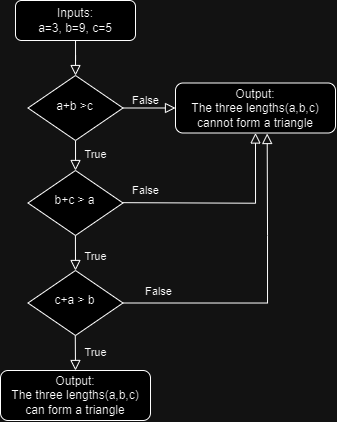

The diagram above was exported from draw.io. Its source (the exported page's mxGraphModel, read from the mxfile embedded in the PNG):
<mxGraphModel dx="491" dy="467" grid="1" gridSize="10" guides="1" tooltips="1" connect="1" arrows="1" fold="1" page="1" pageScale="1" pageWidth="827" pageHeight="1169" math="0" shadow="0">
  <root>
    <mxCell id="WIyWlLk6GJQsqaUBKTNV-0" />
    <mxCell id="WIyWlLk6GJQsqaUBKTNV-1" parent="WIyWlLk6GJQsqaUBKTNV-0" />
    <mxCell id="WIyWlLk6GJQsqaUBKTNV-2" value="" style="rounded=0;html=1;jettySize=auto;orthogonalLoop=1;fontSize=11;endArrow=block;endFill=0;endSize=8;strokeWidth=1;shadow=0;labelBackgroundColor=none;edgeStyle=orthogonalEdgeStyle;" parent="WIyWlLk6GJQsqaUBKTNV-1" source="WIyWlLk6GJQsqaUBKTNV-3" target="WIyWlLk6GJQsqaUBKTNV-6" edge="1">
      <mxGeometry relative="1" as="geometry" />
    </mxCell>
    <mxCell id="WIyWlLk6GJQsqaUBKTNV-3" value="Inputs:&lt;div&gt;a=3, b=9, c=5&lt;/div&gt;" style="rounded=1;whiteSpace=wrap;html=1;fontSize=12;glass=0;strokeWidth=1;shadow=0;" parent="WIyWlLk6GJQsqaUBKTNV-1" vertex="1">
      <mxGeometry x="160" y="80" width="120" height="40" as="geometry" />
    </mxCell>
    <mxCell id="WIyWlLk6GJQsqaUBKTNV-4" value="True" style="rounded=0;html=1;jettySize=auto;orthogonalLoop=1;fontSize=11;endArrow=block;endFill=0;endSize=8;strokeWidth=1;shadow=0;labelBackgroundColor=none;edgeStyle=orthogonalEdgeStyle;" parent="WIyWlLk6GJQsqaUBKTNV-1" source="WIyWlLk6GJQsqaUBKTNV-6" edge="1">
      <mxGeometry x="-0.014" y="20" relative="1" as="geometry">
        <mxPoint as="offset" />
        <mxPoint x="220" y="250" as="targetPoint" />
        <Array as="points">
          <mxPoint x="220" y="240" />
          <mxPoint x="220" y="240" />
        </Array>
      </mxGeometry>
    </mxCell>
    <mxCell id="WIyWlLk6GJQsqaUBKTNV-5" value="False" style="edgeStyle=orthogonalEdgeStyle;rounded=0;html=1;jettySize=auto;orthogonalLoop=1;fontSize=11;endArrow=block;endFill=0;endSize=8;strokeWidth=1;shadow=0;labelBackgroundColor=none;" parent="WIyWlLk6GJQsqaUBKTNV-1" source="WIyWlLk6GJQsqaUBKTNV-6" target="WIyWlLk6GJQsqaUBKTNV-7" edge="1">
      <mxGeometry x="-0.1429" y="7" relative="1" as="geometry">
        <mxPoint y="-1" as="offset" />
      </mxGeometry>
    </mxCell>
    <mxCell id="WIyWlLk6GJQsqaUBKTNV-6" value="&lt;div&gt;a+b &amp;gt;c&lt;/div&gt;" style="rhombus;whiteSpace=wrap;html=1;shadow=0;fontFamily=Helvetica;fontSize=12;align=center;strokeWidth=1;spacing=6;spacingTop=-4;" parent="WIyWlLk6GJQsqaUBKTNV-1" vertex="1">
      <mxGeometry x="172.5" y="155" width="95" height="65" as="geometry" />
    </mxCell>
    <mxCell id="WIyWlLk6GJQsqaUBKTNV-7" value="Output:&lt;div&gt;The three lengths(a,b,c) cannot form a triangle&lt;/div&gt;" style="rounded=1;whiteSpace=wrap;html=1;fontSize=12;glass=0;strokeWidth=1;shadow=0;" parent="WIyWlLk6GJQsqaUBKTNV-1" vertex="1">
      <mxGeometry x="320" y="162.5" width="160" height="50" as="geometry" />
    </mxCell>
    <mxCell id="WIyWlLk6GJQsqaUBKTNV-11" value="Output:&lt;div&gt;The three lengths(a,b,c) can form a triangle&lt;/div&gt;" style="rounded=1;whiteSpace=wrap;html=1;fontSize=12;glass=0;strokeWidth=1;shadow=0;" parent="WIyWlLk6GJQsqaUBKTNV-1" vertex="1">
      <mxGeometry x="145" y="450" width="150" height="50" as="geometry" />
    </mxCell>
    <mxCell id="fjjj0kdrruDZisJmJjJt-0" value="&lt;div&gt;b+c &amp;gt; a&lt;/div&gt;" style="rhombus;whiteSpace=wrap;html=1;shadow=0;fontFamily=Helvetica;fontSize=12;align=center;strokeWidth=1;spacing=6;spacingTop=-4;" vertex="1" parent="WIyWlLk6GJQsqaUBKTNV-1">
      <mxGeometry x="172.5" y="250" width="95" height="65" as="geometry" />
    </mxCell>
    <mxCell id="fjjj0kdrruDZisJmJjJt-1" value="True" style="rounded=0;html=1;jettySize=auto;orthogonalLoop=1;fontSize=11;endArrow=block;endFill=0;endSize=8;strokeWidth=1;shadow=0;labelBackgroundColor=none;edgeStyle=orthogonalEdgeStyle;entryX=0.5;entryY=0;entryDx=0;entryDy=0;" edge="1" parent="WIyWlLk6GJQsqaUBKTNV-1" target="fjjj0kdrruDZisJmJjJt-2">
      <mxGeometry x="0.2051" y="20" relative="1" as="geometry">
        <mxPoint as="offset" />
        <mxPoint x="219.92" y="315" as="sourcePoint" />
        <mxPoint x="219.92" y="345" as="targetPoint" />
        <Array as="points" />
      </mxGeometry>
    </mxCell>
    <mxCell id="fjjj0kdrruDZisJmJjJt-12" style="edgeStyle=orthogonalEdgeStyle;rounded=0;orthogonalLoop=1;jettySize=auto;html=1;exitX=1;exitY=0.5;exitDx=0;exitDy=0;" edge="1" parent="WIyWlLk6GJQsqaUBKTNV-1" source="fjjj0kdrruDZisJmJjJt-2">
      <mxGeometry relative="1" as="geometry">
        <mxPoint x="267.55555555555554" y="382.55555555555554" as="targetPoint" />
      </mxGeometry>
    </mxCell>
    <mxCell id="fjjj0kdrruDZisJmJjJt-2" value="&lt;div&gt;c+a &amp;gt; b&lt;/div&gt;" style="rhombus;whiteSpace=wrap;html=1;shadow=0;fontFamily=Helvetica;fontSize=12;align=center;strokeWidth=1;spacing=6;spacingTop=-4;" vertex="1" parent="WIyWlLk6GJQsqaUBKTNV-1">
      <mxGeometry x="172.5" y="350" width="95" height="65" as="geometry" />
    </mxCell>
    <mxCell id="fjjj0kdrruDZisJmJjJt-3" value="True" style="rounded=0;html=1;jettySize=auto;orthogonalLoop=1;fontSize=11;endArrow=block;endFill=0;endSize=8;strokeWidth=1;shadow=0;labelBackgroundColor=none;edgeStyle=orthogonalEdgeStyle;entryX=0.5;entryY=0;entryDx=0;entryDy=0;" edge="1" parent="WIyWlLk6GJQsqaUBKTNV-1" target="WIyWlLk6GJQsqaUBKTNV-11">
      <mxGeometry x="-0.014" y="20" relative="1" as="geometry">
        <mxPoint as="offset" />
        <mxPoint x="219.77999999999997" y="415" as="sourcePoint" />
        <mxPoint x="219.77999999999997" y="445" as="targetPoint" />
        <Array as="points" />
      </mxGeometry>
    </mxCell>
    <mxCell id="fjjj0kdrruDZisJmJjJt-6" value="False" style="edgeStyle=orthogonalEdgeStyle;rounded=0;html=1;jettySize=auto;orthogonalLoop=1;fontSize=11;endArrow=block;endFill=0;endSize=8;strokeWidth=1;shadow=0;labelBackgroundColor=none;entryX=0.5;entryY=1;entryDx=0;entryDy=0;" edge="1" parent="WIyWlLk6GJQsqaUBKTNV-1" target="WIyWlLk6GJQsqaUBKTNV-7">
      <mxGeometry x="-0.7742" y="12" relative="1" as="geometry">
        <mxPoint as="offset" />
        <mxPoint x="267" y="282.15999999999997" as="sourcePoint" />
        <mxPoint x="320" y="282.15999999999997" as="targetPoint" />
      </mxGeometry>
    </mxCell>
    <mxCell id="fjjj0kdrruDZisJmJjJt-11" value="False" style="edgeStyle=orthogonalEdgeStyle;rounded=0;html=1;jettySize=auto;orthogonalLoop=1;fontSize=11;endArrow=block;endFill=0;endSize=8;strokeWidth=1;shadow=0;labelBackgroundColor=none;exitX=1;exitY=0.5;exitDx=0;exitDy=0;entryX=0.573;entryY=1.01;entryDx=0;entryDy=0;entryPerimeter=0;" edge="1" parent="WIyWlLk6GJQsqaUBKTNV-1" source="fjjj0kdrruDZisJmJjJt-2" target="WIyWlLk6GJQsqaUBKTNV-7">
      <mxGeometry x="-0.7742" y="12" relative="1" as="geometry">
        <mxPoint as="offset" />
        <mxPoint x="280" y="384.15999999999997" as="sourcePoint" />
        <mxPoint x="400" y="280" as="targetPoint" />
        <Array as="points">
          <mxPoint x="412" y="383" />
          <mxPoint x="412" y="315" />
        </Array>
      </mxGeometry>
    </mxCell>
  </root>
</mxGraphModel>